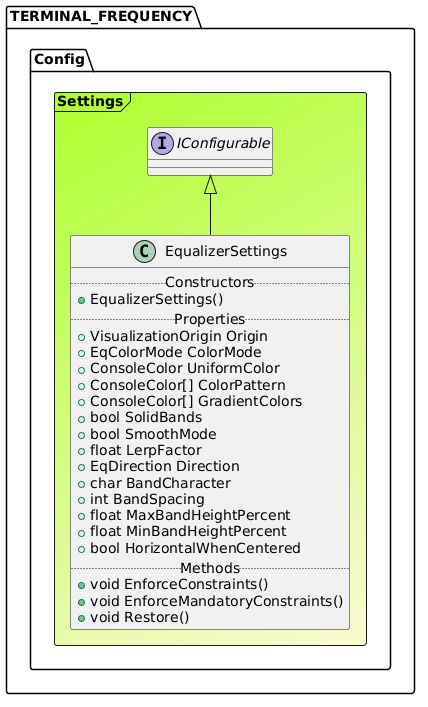

The diagram above was rendered by PlantUML. Its source (embedded in the PNG):
@startuml

Frame TERMINAL_FREQUENCY.Config.Settings #GreenYellow/LightGoldenRodYellow{
interface "IConfigurable" as IConfigurable
class EqualizerSettings extends IConfigurable{
.. Constructors ..
+EqualizerSettings()
.. Properties ..
+ VisualizationOrigin Origin
+ EqColorMode ColorMode
+ ConsoleColor UniformColor
+ ConsoleColor[] ColorPattern
+ ConsoleColor[] GradientColors
+ bool SolidBands
+ bool SmoothMode
+ float LerpFactor
+ EqDirection Direction
+ char BandCharacter
+ int BandSpacing
+ float MaxBandHeightPercent
+ float MinBandHeightPercent
+ bool HorizontalWhenCentered
.. Methods ..
+void EnforceConstraints()
+void EnforceMandatoryConstraints()
+void Restore()
}
}
@enduml